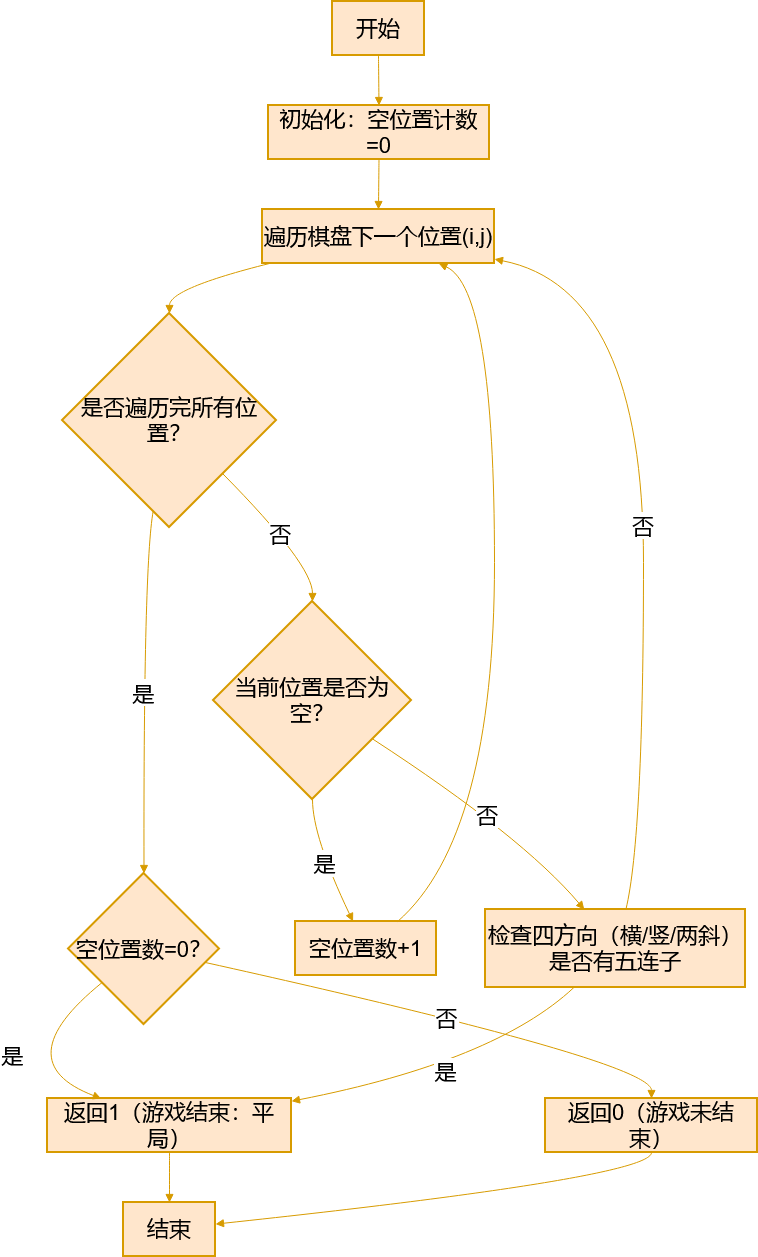

The diagram above was exported from draw.io. Its source (the exported page's mxGraphModel, read from the mxfile embedded in the PNG):
<mxGraphModel dx="357" dy="765" grid="1" gridSize="10" guides="1" tooltips="1" connect="1" arrows="1" fold="1" page="1" pageScale="1" pageWidth="850" pageHeight="1100" math="0" shadow="0">
  <root>
    <mxCell id="0" />
    <mxCell id="1" parent="0" />
    <mxCell id="zXrijrsLOc2aEGoQS7bf-242" parent="1" style="whiteSpace=wrap;strokeWidth=2;fillColor=#ffe6cc;strokeColor=#d79b00;fontSize=22;" value="开始" vertex="1">
      <mxGeometry height="54" width="92" x="668" y="20" as="geometry" />
    </mxCell>
    <mxCell id="zXrijrsLOc2aEGoQS7bf-243" parent="1" style="whiteSpace=wrap;strokeWidth=2;fillColor=#ffe6cc;strokeColor=#d79b00;fontSize=22;" value="初始化：空位置计数=0" vertex="1">
      <mxGeometry height="54" width="221" x="604" y="124" as="geometry" />
    </mxCell>
    <mxCell id="zXrijrsLOc2aEGoQS7bf-244" parent="1" style="whiteSpace=wrap;strokeWidth=2;fillColor=#ffe6cc;strokeColor=#d79b00;fontSize=22;" value="遍历棋盘下一个位置(i,j)" vertex="1">
      <mxGeometry height="54" width="232" x="598" y="228" as="geometry" />
    </mxCell>
    <mxCell id="zXrijrsLOc2aEGoQS7bf-245" parent="1" style="rhombus;strokeWidth=2;whiteSpace=wrap;fillColor=#ffe6cc;strokeColor=#d79b00;fontSize=22;" value="是否遍历完所有位置？" vertex="1">
      <mxGeometry height="214" width="214" x="398" y="332" as="geometry" />
    </mxCell>
    <mxCell id="zXrijrsLOc2aEGoQS7bf-246" parent="1" style="rhombus;strokeWidth=2;whiteSpace=wrap;fillColor=#ffe6cc;strokeColor=#d79b00;fontSize=22;" value="空位置数=0？" vertex="1">
      <mxGeometry height="151" width="151" x="404" y="892" as="geometry" />
    </mxCell>
    <mxCell id="zXrijrsLOc2aEGoQS7bf-247" parent="1" style="whiteSpace=wrap;strokeWidth=2;fillColor=#ffe6cc;strokeColor=#d79b00;fontSize=22;" value="返回1（游戏结束：平局）" vertex="1">
      <mxGeometry height="54" width="244" x="383" y="1117" as="geometry" />
    </mxCell>
    <mxCell id="zXrijrsLOc2aEGoQS7bf-248" parent="1" style="whiteSpace=wrap;strokeWidth=2;fillColor=#ffe6cc;strokeColor=#d79b00;fontSize=22;" value="结束" vertex="1">
      <mxGeometry height="54" width="92" x="459" y="1221" as="geometry" />
    </mxCell>
    <mxCell id="zXrijrsLOc2aEGoQS7bf-249" parent="1" style="whiteSpace=wrap;strokeWidth=2;fillColor=#ffe6cc;strokeColor=#d79b00;fontSize=22;" value="返回0（游戏未结束）" vertex="1">
      <mxGeometry height="54" width="212" x="881" y="1117" as="geometry" />
    </mxCell>
    <mxCell id="zXrijrsLOc2aEGoQS7bf-250" parent="1" style="rhombus;strokeWidth=2;whiteSpace=wrap;fillColor=#ffe6cc;strokeColor=#d79b00;fontSize=22;" value="当前位置是否为空？" vertex="1">
      <mxGeometry height="198" width="198" x="549" y="620" as="geometry" />
    </mxCell>
    <mxCell id="zXrijrsLOc2aEGoQS7bf-251" parent="1" style="whiteSpace=wrap;strokeWidth=2;fillColor=#ffe6cc;strokeColor=#d79b00;fontSize=22;" value="空位置数+1" vertex="1">
      <mxGeometry height="54" width="141" x="631" y="940" as="geometry" />
    </mxCell>
    <mxCell id="zXrijrsLOc2aEGoQS7bf-252" parent="1" style="whiteSpace=wrap;strokeWidth=2;fillColor=#ffe6cc;strokeColor=#d79b00;fontSize=22;" value="检查四方向（横/竖/两斜）是否有五连子" vertex="1">
      <mxGeometry height="78" width="260" x="821" y="928" as="geometry" />
    </mxCell>
    <mxCell id="zXrijrsLOc2aEGoQS7bf-253" edge="1" parent="1" source="zXrijrsLOc2aEGoQS7bf-242" style="curved=1;startArrow=none;endArrow=block;exitX=0.5;exitY=1;entryX=0.5;entryY=0;rounded=0;fillColor=#ffe6cc;strokeColor=#d79b00;fontSize=22;" target="zXrijrsLOc2aEGoQS7bf-243" value="">
      <mxGeometry relative="1" as="geometry">
        <Array as="points" />
      </mxGeometry>
    </mxCell>
    <mxCell id="zXrijrsLOc2aEGoQS7bf-254" edge="1" parent="1" source="zXrijrsLOc2aEGoQS7bf-243" style="curved=1;startArrow=none;endArrow=block;exitX=0.5;exitY=1;entryX=0.5;entryY=0;rounded=0;fillColor=#ffe6cc;strokeColor=#d79b00;fontSize=22;" target="zXrijrsLOc2aEGoQS7bf-244" value="">
      <mxGeometry relative="1" as="geometry">
        <Array as="points" />
      </mxGeometry>
    </mxCell>
    <mxCell id="zXrijrsLOc2aEGoQS7bf-255" edge="1" parent="1" source="zXrijrsLOc2aEGoQS7bf-244" style="curved=1;startArrow=none;endArrow=block;exitX=0.03;exitY=1;entryX=0.5;entryY=0;rounded=0;fillColor=#ffe6cc;strokeColor=#d79b00;fontSize=22;" target="zXrijrsLOc2aEGoQS7bf-245" value="">
      <mxGeometry relative="1" as="geometry">
        <Array as="points">
          <mxPoint x="505" y="307" />
        </Array>
      </mxGeometry>
    </mxCell>
    <mxCell id="zXrijrsLOc2aEGoQS7bf-256" edge="1" parent="1" source="zXrijrsLOc2aEGoQS7bf-245" style="curved=1;startArrow=none;endArrow=block;exitX=0.41;exitY=1;entryX=0.5;entryY=0;rounded=0;fillColor=#ffe6cc;strokeColor=#d79b00;fontSize=22;" target="zXrijrsLOc2aEGoQS7bf-246" value="是">
      <mxGeometry relative="1" as="geometry">
        <Array as="points">
          <mxPoint x="479" y="583" />
        </Array>
      </mxGeometry>
    </mxCell>
    <mxCell id="zXrijrsLOc2aEGoQS7bf-257" edge="1" parent="1" source="zXrijrsLOc2aEGoQS7bf-246" style="curved=1;startArrow=none;endArrow=block;exitX=0;exitY=0.9;entryX=0.22;entryY=0;rounded=0;fillColor=#ffe6cc;strokeColor=#d79b00;fontSize=22;" target="zXrijrsLOc2aEGoQS7bf-247" value="是">
      <mxGeometry relative="1" as="geometry">
        <Array as="points">
          <mxPoint x="340" y="1080" />
        </Array>
      </mxGeometry>
    </mxCell>
    <mxCell id="zXrijrsLOc2aEGoQS7bf-258" edge="1" parent="1" source="zXrijrsLOc2aEGoQS7bf-247" style="curved=1;startArrow=none;endArrow=block;exitX=0.5;exitY=1;entryX=0.5;entryY=0;rounded=0;fillColor=#ffe6cc;strokeColor=#d79b00;fontSize=22;" target="zXrijrsLOc2aEGoQS7bf-248" value="">
      <mxGeometry relative="1" as="geometry">
        <Array as="points" />
      </mxGeometry>
    </mxCell>
    <mxCell id="zXrijrsLOc2aEGoQS7bf-259" edge="1" parent="1" source="zXrijrsLOc2aEGoQS7bf-246" style="curved=1;startArrow=none;endArrow=block;exitX=1;exitY=0.61;entryX=0.5;entryY=0;rounded=0;fillColor=#ffe6cc;strokeColor=#d79b00;fontSize=22;" target="zXrijrsLOc2aEGoQS7bf-249" value="否">
      <mxGeometry relative="1" as="geometry">
        <Array as="points">
          <mxPoint x="987" y="1080" />
        </Array>
      </mxGeometry>
    </mxCell>
    <mxCell id="zXrijrsLOc2aEGoQS7bf-260" edge="1" parent="1" source="zXrijrsLOc2aEGoQS7bf-249" style="curved=1;startArrow=none;endArrow=block;exitX=0.5;exitY=1;entryX=1;entryY=0.4;rounded=0;fillColor=#ffe6cc;strokeColor=#d79b00;fontSize=22;" target="zXrijrsLOc2aEGoQS7bf-248" value="">
      <mxGeometry relative="1" as="geometry">
        <Array as="points">
          <mxPoint x="987" y="1196" />
        </Array>
      </mxGeometry>
    </mxCell>
    <mxCell id="zXrijrsLOc2aEGoQS7bf-261" edge="1" parent="1" source="zXrijrsLOc2aEGoQS7bf-245" style="curved=1;startArrow=none;endArrow=block;exitX=1;exitY=1;entryX=0.5;entryY=0;rounded=0;fillColor=#ffe6cc;strokeColor=#d79b00;fontSize=22;" target="zXrijrsLOc2aEGoQS7bf-250" value="否">
      <mxGeometry relative="1" as="geometry">
        <Array as="points">
          <mxPoint x="648" y="583" />
        </Array>
      </mxGeometry>
    </mxCell>
    <mxCell id="zXrijrsLOc2aEGoQS7bf-262" edge="1" parent="1" source="zXrijrsLOc2aEGoQS7bf-250" style="curved=1;startArrow=none;endArrow=block;exitX=0.5;exitY=1;entryX=0.41;entryY=0.01;rounded=0;fillColor=#ffe6cc;strokeColor=#d79b00;fontSize=22;" target="zXrijrsLOc2aEGoQS7bf-251" value="是">
      <mxGeometry relative="1" as="geometry">
        <Array as="points">
          <mxPoint x="648" y="855" />
        </Array>
      </mxGeometry>
    </mxCell>
    <mxCell id="zXrijrsLOc2aEGoQS7bf-263" edge="1" parent="1" source="zXrijrsLOc2aEGoQS7bf-251" style="curved=1;startArrow=none;endArrow=block;exitX=0.72;exitY=0.01;entryX=0.76;entryY=1;rounded=0;fillColor=#ffe6cc;strokeColor=#d79b00;fontSize=22;" target="zXrijrsLOc2aEGoQS7bf-244" value="">
      <mxGeometry relative="1" as="geometry">
        <Array as="points">
          <mxPoint x="830" y="855" />
          <mxPoint x="830" y="307" />
        </Array>
      </mxGeometry>
    </mxCell>
    <mxCell id="zXrijrsLOc2aEGoQS7bf-264" edge="1" parent="1" source="zXrijrsLOc2aEGoQS7bf-250" style="curved=1;startArrow=none;endArrow=block;exitX=1;exitY=0.82;entryX=0.38;entryY=0;rounded=0;fillColor=#ffe6cc;strokeColor=#d79b00;fontSize=22;" target="zXrijrsLOc2aEGoQS7bf-252" value="否">
      <mxGeometry relative="1" as="geometry">
        <Array as="points">
          <mxPoint x="858" y="855" />
        </Array>
      </mxGeometry>
    </mxCell>
    <mxCell id="zXrijrsLOc2aEGoQS7bf-265" edge="1" parent="1" source="zXrijrsLOc2aEGoQS7bf-252" style="curved=1;startArrow=none;endArrow=block;exitX=0.34;exitY=1;entryX=1;entryY=0.05;rounded=0;fillColor=#ffe6cc;strokeColor=#d79b00;fontSize=22;" target="zXrijrsLOc2aEGoQS7bf-247" value="是">
      <mxGeometry relative="1" as="geometry">
        <Array as="points">
          <mxPoint x="830" y="1080" />
        </Array>
      </mxGeometry>
    </mxCell>
    <mxCell id="zXrijrsLOc2aEGoQS7bf-266" edge="1" parent="1" source="zXrijrsLOc2aEGoQS7bf-252" style="curved=1;startArrow=none;endArrow=block;exitX=0.54;exitY=0;entryX=1;entryY=0.92;rounded=0;fillColor=#ffe6cc;strokeColor=#d79b00;fontSize=22;" target="zXrijrsLOc2aEGoQS7bf-244" value="否">
      <mxGeometry relative="1" as="geometry">
        <Array as="points">
          <mxPoint x="979" y="855" />
          <mxPoint x="979" y="307" />
        </Array>
      </mxGeometry>
    </mxCell>
  </root>
</mxGraphModel>